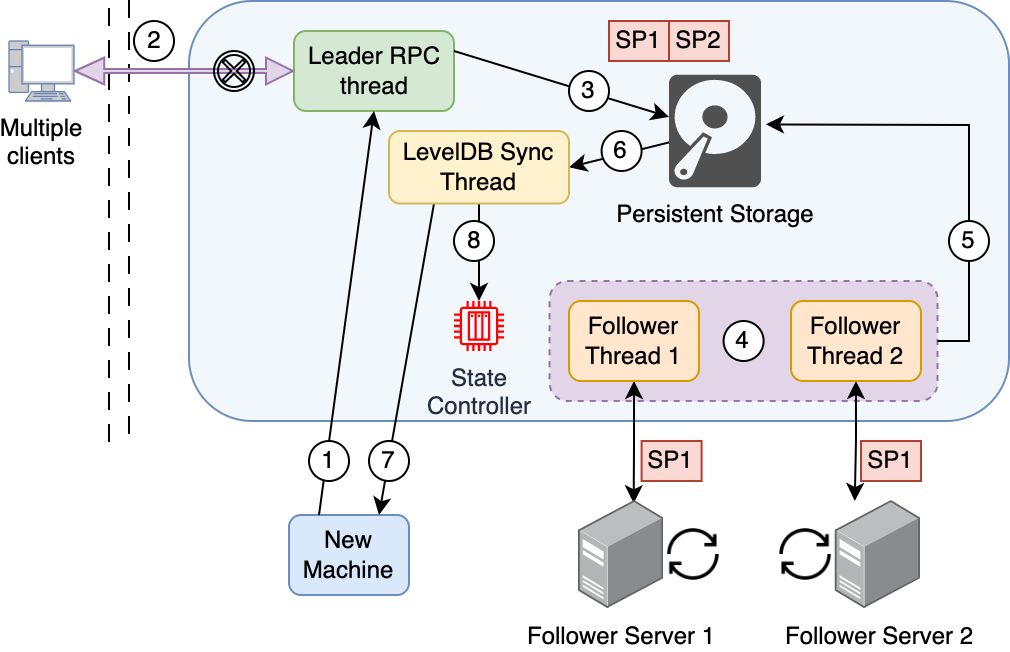

The diagram above was exported from draw.io. Its source (the exported page's mxGraphModel, read from the mxfile embedded in the PNG):
<mxGraphModel dx="1406" dy="352" grid="1" gridSize="10" guides="1" tooltips="1" connect="1" arrows="1" fold="1" page="1" pageScale="1" pageWidth="850" pageHeight="1100" math="0" shadow="0">
  <root>
    <mxCell id="0" />
    <mxCell id="1" parent="0" />
    <mxCell id="6YaAiIPZ7ypmqtA0cwqw-35" value="" style="rounded=1;whiteSpace=wrap;html=1;fillColor=#F2F7FC;strokeColor=#6c8ebf;" parent="1" vertex="1">
      <mxGeometry x="70" y="300" width="410" height="210" as="geometry" />
    </mxCell>
    <mxCell id="6YaAiIPZ7ypmqtA0cwqw-10" value="" style="rounded=1;whiteSpace=wrap;html=1;fillColor=#e1d5e7;dashed=1;strokeColor=#9673a6;" parent="1" vertex="1">
      <mxGeometry x="250.3" y="440" width="194" height="60" as="geometry" />
    </mxCell>
    <mxCell id="Nb3KabeKjd8mqqsx2ZA4-1" value="Leader RPC thread" style="rounded=1;whiteSpace=wrap;html=1;fillColor=#d5e8d4;strokeColor=#82b366;" parent="1" vertex="1">
      <mxGeometry x="122.5" y="315" width="80" height="40" as="geometry" />
    </mxCell>
    <mxCell id="Nb3KabeKjd8mqqsx2ZA4-2" value="New Machine" style="rounded=1;whiteSpace=wrap;html=1;fillColor=#dae8fc;strokeColor=#6c8ebf;" parent="1" vertex="1">
      <mxGeometry x="120" y="557" width="60" height="40" as="geometry" />
    </mxCell>
    <mxCell id="Nb3KabeKjd8mqqsx2ZA4-3" value="&lt;font color=&quot;#000000&quot;&gt;Multiple &lt;br&gt;clients&lt;/font&gt;" style="fontColor=#0066CC;verticalAlign=top;verticalLabelPosition=bottom;labelPosition=center;align=center;html=1;outlineConnect=0;fillColor=#CCCCCC;strokeColor=#6881B3;gradientColor=none;gradientDirection=north;strokeWidth=2;shape=mxgraph.networks.pc;" parent="1" vertex="1">
      <mxGeometry x="-20" y="320" width="32.5" height="30" as="geometry" />
    </mxCell>
    <mxCell id="6YaAiIPZ7ypmqtA0cwqw-1" value="Persistent Storage" style="sketch=0;pointerEvents=1;shadow=0;dashed=0;html=1;strokeColor=none;fillColor=#505050;labelPosition=center;verticalLabelPosition=bottom;verticalAlign=top;outlineConnect=0;align=center;shape=mxgraph.office.devices.hard_disk;labelBackgroundColor=none;fontColor=#000000;" parent="1" vertex="1">
      <mxGeometry x="310.00000000000006" y="336.87" width="46" height="56.25" as="geometry" />
    </mxCell>
    <mxCell id="6YaAiIPZ7ypmqtA0cwqw-2" value="" style="shape=partialRectangle;whiteSpace=wrap;html=1;top=0;bottom=0;fillColor=none;dashed=1;dashPattern=8 8;" parent="1" vertex="1">
      <mxGeometry x="30" y="300" width="10" height="220" as="geometry" />
    </mxCell>
    <mxCell id="6YaAiIPZ7ypmqtA0cwqw-13" value="" style="edgeStyle=orthogonalEdgeStyle;rounded=0;orthogonalLoop=1;jettySize=auto;html=1;entryX=0.642;entryY=0.021;entryDx=0;entryDy=0;entryPerimeter=0;startArrow=classic;startFill=1;" parent="1" source="6YaAiIPZ7ypmqtA0cwqw-3" target="6YaAiIPZ7ypmqtA0cwqw-5" edge="1">
      <mxGeometry relative="1" as="geometry" />
    </mxCell>
    <mxCell id="6YaAiIPZ7ypmqtA0cwqw-3" value="Follower Thread 1" style="rounded=1;whiteSpace=wrap;html=1;fillColor=#ffe6cc;strokeColor=#d79b00;" parent="1" vertex="1">
      <mxGeometry x="260" y="450" width="65" height="40" as="geometry" />
    </mxCell>
    <mxCell id="6YaAiIPZ7ypmqtA0cwqw-15" value="" style="edgeStyle=orthogonalEdgeStyle;rounded=0;orthogonalLoop=1;jettySize=auto;html=1;entryX=0.223;entryY=0;entryDx=0;entryDy=0;entryPerimeter=0;startArrow=classic;startFill=1;" parent="1" source="6YaAiIPZ7ypmqtA0cwqw-4" target="6YaAiIPZ7ypmqtA0cwqw-6" edge="1">
      <mxGeometry relative="1" as="geometry" />
    </mxCell>
    <mxCell id="6YaAiIPZ7ypmqtA0cwqw-4" value="Follower Thread 2" style="rounded=1;whiteSpace=wrap;html=1;fillColor=#ffe6cc;strokeColor=#d79b00;" parent="1" vertex="1">
      <mxGeometry x="371" y="450" width="65" height="40" as="geometry" />
    </mxCell>
    <mxCell id="6YaAiIPZ7ypmqtA0cwqw-5" value="Follower Server 1" style="points=[];aspect=fixed;html=1;align=center;shadow=0;dashed=0;image;image=img/lib/allied_telesis/computer_and_terminals/Server_Desktop.svg;fillColor=none;" parent="1" vertex="1">
      <mxGeometry x="265" y="550" width="42.599999999999994" height="54" as="geometry" />
    </mxCell>
    <mxCell id="6YaAiIPZ7ypmqtA0cwqw-6" value="Follower Server 2" style="points=[];aspect=fixed;html=1;align=center;shadow=0;dashed=0;image;image=img/lib/allied_telesis/computer_and_terminals/Server_Desktop.svg;fillColor=none;" parent="1" vertex="1">
      <mxGeometry x="393.4000000000001" y="550" width="42.599999999999994" height="54" as="geometry" />
    </mxCell>
    <mxCell id="6YaAiIPZ7ypmqtA0cwqw-7" value="" style="shape=image;html=1;verticalAlign=top;verticalLabelPosition=bottom;labelBackgroundColor=#ffffff;imageAspect=0;aspect=fixed;image=https://cdn3.iconfinder.com/data/icons/arrows-set-12/512/reset-128.png;fillColor=none;" parent="1" vertex="1">
      <mxGeometry x="307.6" y="562.15" width="29.7" height="29.7" as="geometry" />
    </mxCell>
    <mxCell id="6YaAiIPZ7ypmqtA0cwqw-8" value="" style="shape=image;html=1;verticalAlign=top;verticalLabelPosition=bottom;labelBackgroundColor=#ffffff;imageAspect=0;aspect=fixed;image=https://cdn3.iconfinder.com/data/icons/arrows-set-12/512/reset-128.png;fillColor=none;" parent="1" vertex="1">
      <mxGeometry x="363.70000000000005" y="562.15" width="29.7" height="29.7" as="geometry" />
    </mxCell>
    <mxCell id="6YaAiIPZ7ypmqtA0cwqw-9" value="" style="endArrow=classic;html=1;rounded=0;exitX=1;exitY=0.5;exitDx=0;exitDy=0;exitPerimeter=0;entryX=0;entryY=0.5;entryDx=0;entryDy=0;shape=flexArrow;width=2.0689655172413794;endSize=4.148965517241379;fillColor=#e1d5e7;strokeColor=#9673a6;endWidth=10.36262513904338;startArrow=block;startWidth=10.36262513904338;startSize=4.557251908396947;" parent="1" source="Nb3KabeKjd8mqqsx2ZA4-3" target="Nb3KabeKjd8mqqsx2ZA4-1" edge="1">
      <mxGeometry width="50" height="50" relative="1" as="geometry">
        <mxPoint x="2.5" y="445" as="sourcePoint" />
        <mxPoint x="102.5" y="335" as="targetPoint" />
      </mxGeometry>
    </mxCell>
    <mxCell id="6YaAiIPZ7ypmqtA0cwqw-16" value="" style="endArrow=classic;html=1;rounded=0;exitX=1;exitY=0.5;exitDx=0;exitDy=0;entryX=1.053;entryY=0.441;entryDx=0;entryDy=0;entryPerimeter=0;" parent="1" source="6YaAiIPZ7ypmqtA0cwqw-10" target="6YaAiIPZ7ypmqtA0cwqw-1" edge="1">
      <mxGeometry width="50" height="50" relative="1" as="geometry">
        <mxPoint x="200" y="480" as="sourcePoint" />
        <mxPoint x="340" y="300" as="targetPoint" />
        <Array as="points">
          <mxPoint x="460" y="470" />
          <mxPoint x="460" y="362" />
        </Array>
      </mxGeometry>
    </mxCell>
    <mxCell id="6YaAiIPZ7ypmqtA0cwqw-19" value="4" style="ellipse;whiteSpace=wrap;html=1;aspect=fixed;" parent="1" vertex="1">
      <mxGeometry x="337.3" y="460" width="20" height="20" as="geometry" />
    </mxCell>
    <mxCell id="6YaAiIPZ7ypmqtA0cwqw-20" value="" style="points=[[0.145,0.145,0],[0.5,0,0],[0.855,0.145,0],[1,0.5,0],[0.855,0.855,0],[0.5,1,0],[0.145,0.855,0],[0,0.5,0]];shape=mxgraph.bpmn.event;html=1;verticalLabelPosition=bottom;labelBackgroundColor=#ffffff;verticalAlign=top;align=center;perimeter=ellipsePerimeter;outlineConnect=0;aspect=fixed;outline=boundInt;symbol=cancel;fillColor=none;" parent="1" vertex="1">
      <mxGeometry x="82.5" y="325" width="20" height="20" as="geometry" />
    </mxCell>
    <mxCell id="6YaAiIPZ7ypmqtA0cwqw-21" value="" style="endArrow=classic;html=1;rounded=0;exitX=1;exitY=0.25;exitDx=0;exitDy=0;" parent="1" source="Nb3KabeKjd8mqqsx2ZA4-1" target="6YaAiIPZ7ypmqtA0cwqw-1" edge="1">
      <mxGeometry width="50" height="50" relative="1" as="geometry">
        <mxPoint x="250" y="480" as="sourcePoint" />
        <mxPoint x="300" y="430" as="targetPoint" />
      </mxGeometry>
    </mxCell>
    <mxCell id="6YaAiIPZ7ypmqtA0cwqw-22" value="" style="endArrow=classic;html=1;rounded=0;entryX=1;entryY=0.5;entryDx=0;entryDy=0;" parent="1" source="6YaAiIPZ7ypmqtA0cwqw-1" target="6YaAiIPZ7ypmqtA0cwqw-40" edge="1">
      <mxGeometry width="50" height="50" relative="1" as="geometry">
        <mxPoint x="310" y="360" as="sourcePoint" />
        <mxPoint x="300" y="430" as="targetPoint" />
      </mxGeometry>
    </mxCell>
    <mxCell id="6YaAiIPZ7ypmqtA0cwqw-23" value="2" style="ellipse;whiteSpace=wrap;html=1;aspect=fixed;" parent="1" vertex="1">
      <mxGeometry x="42.5" y="310" width="20" height="20" as="geometry" />
    </mxCell>
    <mxCell id="6YaAiIPZ7ypmqtA0cwqw-28" value="SP1" style="rounded=0;whiteSpace=wrap;html=1;fillColor=#fad9d5;strokeColor=#ae4132;" parent="1" vertex="1">
      <mxGeometry x="280" y="310" width="30" height="20" as="geometry" />
    </mxCell>
    <mxCell id="6YaAiIPZ7ypmqtA0cwqw-29" value="SP2" style="rounded=0;whiteSpace=wrap;html=1;fillColor=#fad9d5;strokeColor=#ae4132;" parent="1" vertex="1">
      <mxGeometry x="310" y="310" width="30" height="20" as="geometry" />
    </mxCell>
    <mxCell id="6YaAiIPZ7ypmqtA0cwqw-30" value="3" style="ellipse;whiteSpace=wrap;html=1;aspect=fixed;" parent="1" vertex="1">
      <mxGeometry x="260" y="335" width="20" height="20" as="geometry" />
    </mxCell>
    <mxCell id="6YaAiIPZ7ypmqtA0cwqw-31" value="6" style="ellipse;whiteSpace=wrap;html=1;aspect=fixed;" parent="1" vertex="1">
      <mxGeometry x="276.3" y="365" width="20" height="20" as="geometry" />
    </mxCell>
    <mxCell id="6YaAiIPZ7ypmqtA0cwqw-32" value="State &lt;br&gt;Controller" style="sketch=0;outlineConnect=0;fontColor=#232F3E;gradientColor=none;fillColor=#FF0000;strokeColor=none;dashed=0;verticalLabelPosition=bottom;verticalAlign=top;align=center;html=1;fontSize=12;fontStyle=0;aspect=fixed;pointerEvents=1;shape=mxgraph.aws4.iot_thing_plc;" parent="1" vertex="1">
      <mxGeometry x="202.5" y="450" width="25" height="25" as="geometry" />
    </mxCell>
    <mxCell id="6YaAiIPZ7ypmqtA0cwqw-38" value="" style="endArrow=classic;html=1;rounded=0;entryX=0.75;entryY=0;entryDx=0;entryDy=0;exitX=0.25;exitY=1;exitDx=0;exitDy=0;" parent="1" source="6YaAiIPZ7ypmqtA0cwqw-40" target="Nb3KabeKjd8mqqsx2ZA4-2" edge="1">
      <mxGeometry width="50" height="50" relative="1" as="geometry">
        <mxPoint x="290" y="400" as="sourcePoint" />
        <mxPoint x="340" y="350" as="targetPoint" />
      </mxGeometry>
    </mxCell>
    <mxCell id="6YaAiIPZ7ypmqtA0cwqw-39" value="" style="endArrow=classic;html=1;rounded=0;exitX=0.25;exitY=0;exitDx=0;exitDy=0;entryX=0.5;entryY=1;entryDx=0;entryDy=0;" parent="1" source="Nb3KabeKjd8mqqsx2ZA4-2" target="Nb3KabeKjd8mqqsx2ZA4-1" edge="1">
      <mxGeometry width="50" height="50" relative="1" as="geometry">
        <mxPoint x="290" y="400" as="sourcePoint" />
        <mxPoint x="340" y="350" as="targetPoint" />
      </mxGeometry>
    </mxCell>
    <mxCell id="6YaAiIPZ7ypmqtA0cwqw-17" value="5" style="ellipse;whiteSpace=wrap;html=1;aspect=fixed;" parent="1" vertex="1">
      <mxGeometry x="450" y="410" width="20" height="20" as="geometry" />
    </mxCell>
    <mxCell id="6YaAiIPZ7ypmqtA0cwqw-27" value="1" style="ellipse;whiteSpace=wrap;html=1;aspect=fixed;" parent="1" vertex="1">
      <mxGeometry x="130" y="520" width="20" height="20" as="geometry" />
    </mxCell>
    <mxCell id="6YaAiIPZ7ypmqtA0cwqw-26" value="7" style="ellipse;whiteSpace=wrap;html=1;aspect=fixed;" parent="1" vertex="1">
      <mxGeometry x="160" y="520" width="20" height="20" as="geometry" />
    </mxCell>
    <mxCell id="6YaAiIPZ7ypmqtA0cwqw-41" value="" style="edgeStyle=orthogonalEdgeStyle;rounded=0;orthogonalLoop=1;jettySize=auto;html=1;" parent="1" source="6YaAiIPZ7ypmqtA0cwqw-40" target="6YaAiIPZ7ypmqtA0cwqw-32" edge="1">
      <mxGeometry relative="1" as="geometry" />
    </mxCell>
    <mxCell id="6YaAiIPZ7ypmqtA0cwqw-40" value="LevelDB Sync Thread" style="rounded=1;whiteSpace=wrap;html=1;fillColor=#fff2cc;strokeColor=#d6b656;" parent="1" vertex="1">
      <mxGeometry x="170" y="365" width="90" height="36.25" as="geometry" />
    </mxCell>
    <mxCell id="6YaAiIPZ7ypmqtA0cwqw-34" value="8" style="ellipse;whiteSpace=wrap;html=1;aspect=fixed;" parent="1" vertex="1">
      <mxGeometry x="202.5" y="410" width="20" height="20" as="geometry" />
    </mxCell>
    <mxCell id="6YaAiIPZ7ypmqtA0cwqw-43" value="SP1" style="rounded=0;whiteSpace=wrap;html=1;fillColor=#fad9d5;strokeColor=#ae4132;" parent="1" vertex="1">
      <mxGeometry x="296.3" y="520" width="30" height="20" as="geometry" />
    </mxCell>
    <mxCell id="6YaAiIPZ7ypmqtA0cwqw-44" value="SP1" style="rounded=0;whiteSpace=wrap;html=1;fillColor=#fad9d5;strokeColor=#ae4132;" parent="1" vertex="1">
      <mxGeometry x="406" y="520" width="30" height="20" as="geometry" />
    </mxCell>
  </root>
</mxGraphModel>